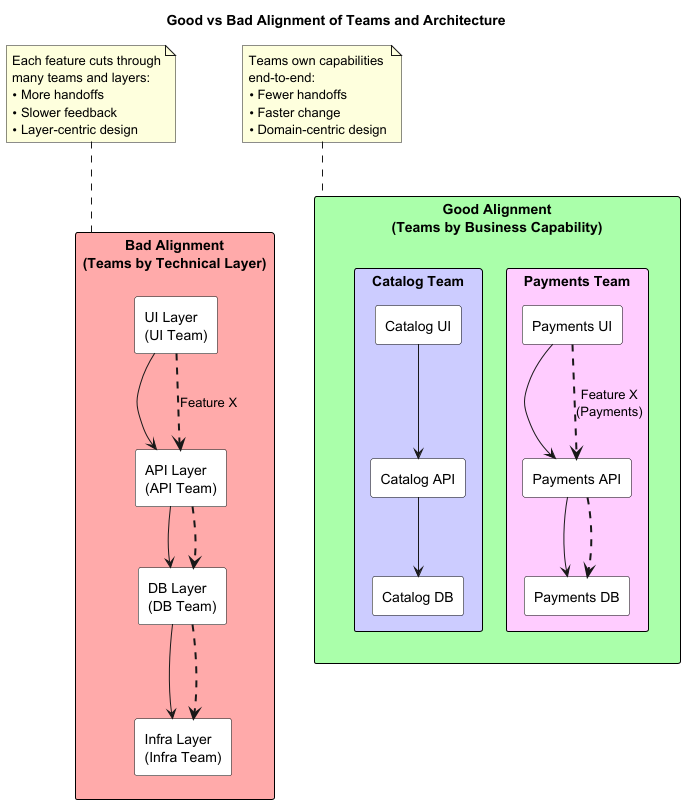

The diagram above was rendered by PlantUML. Its source (embedded in the PNG):
@startuml
title Good vs Bad Alignment of Teams and Architecture

skinparam rectangle {
  BackgroundColor White
  BorderColor Black
}

' === BAD ALIGNMENT ===
rectangle "Bad Alignment\n(Teams by Technical Layer)" as BAD #ffaaaa {
  rectangle "UI Layer\n(UI Team)" as UI
  rectangle "API Layer\n(API Team)" as API
  rectangle "DB Layer\n(DB Team)" as DB
  rectangle "Infra Layer\n(Infra Team)" as INF
}

UI -down-> API
API -down-> DB
DB -down-> INF

' Feature path across many teams
UI -[dashed,thickness=2]-> API : "Feature X"
API -[dashed,thickness=2]-> DB
DB -[dashed,thickness=2]-> INF

note top of BAD
  Each feature cuts through
  many teams and layers:
  • More handoffs
  • Slower feedback
  • Layer-centric design
end note

' === GOOD ALIGNMENT ===
rectangle "Good Alignment\n(Teams by Business Capability)" as GOOD #aaffaa {
  rectangle "Payments Team" as PayTeam #ffccff {
    rectangle "Payments UI" as PayUI
    rectangle "Payments API" as PayAPI
    rectangle "Payments DB" as PayDB
  }

  rectangle "Catalog Team" as CatTeam #ccccff {
    rectangle "Catalog UI" as CatUI
    rectangle "Catalog API" as CatAPI
    rectangle "Catalog DB" as CatDB
  }
}

PayUI -down-> PayAPI
PayAPI -down-> PayDB

CatUI -down-> CatAPI
CatAPI -down-> CatDB

' Feature stays mostly within one team
PayUI -[dashed,thickness=2]-> PayAPI : "Feature X\n(Payments)"
PayAPI -[dashed,thickness=2]-> PayDB

note top of GOOD
  Teams own capabilities
  end-to-end:
  • Fewer handoffs
  • Faster change
  • Domain-centric design
end note

@enduml